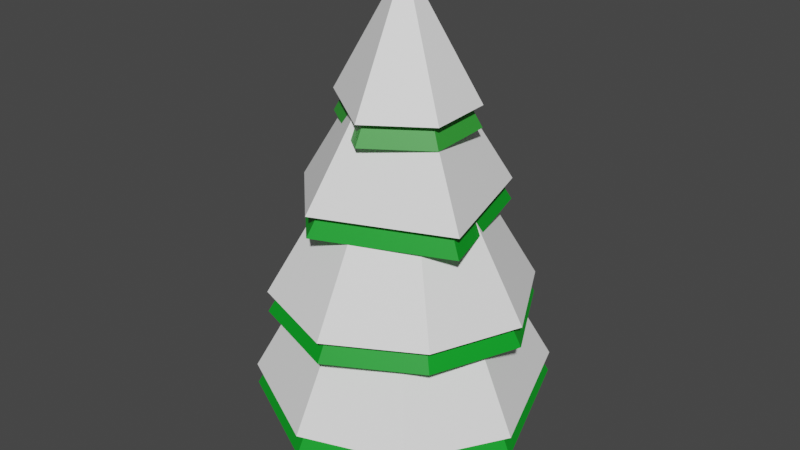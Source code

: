 # Source: talvi_kuusi3.blend  (saved by Blender 4.4.30; exported with 4.5.12 LTS)
import bpy
from mathutils import Matrix  # noqa: F401  (used for matrix-valued properties, if any)

bpy.ops.wm.read_factory_settings(use_empty=True)
scene = bpy.context.scene
scene.name = 'Scene'

# ---- collections
col_collection = bpy.data.collections.new('Collection'); scene.collection.children.link(col_collection)

# ---- materials (node trees are filled in below, after node groups)
mat_material_002 = bpy.data.materials.new('Material.002')
mat_material_002.use_transparent_shadow = False
mat_material_003 = bpy.data.materials.new('Material.003')
mat_material_003.use_transparent_shadow = False
mat_material_004 = bpy.data.materials.new('Material.004')
mat_material_004.use_transparent_shadow = False
mat_material_005 = bpy.data.materials.new('Material.005')
mat_material_005.use_transparent_shadow = False
mat_material_010 = bpy.data.materials.new('Material.010')
mat_material_010.use_transparent_shadow = False
mat_material_001 = bpy.data.materials.new('Material.001')
mat_material_001.use_transparent_shadow = False
mat_material_007 = bpy.data.materials.new('Material.007')
mat_material_007.use_transparent_shadow = False
mat_material_008 = bpy.data.materials.new('Material.008')
mat_material_008.use_transparent_shadow = False
mat_material_009 = bpy.data.materials.new('Material.009')
mat_material_009.use_transparent_shadow = False

# ---- material node trees
mat_material_002.use_nodes = True; mat_material_002.node_tree.nodes.clear()
_N = mat_material_002.node_tree.nodes; _L = mat_material_002.node_tree.links
n0 = _N.new('ShaderNodeBsdfPrincipled'); n0.name = 'Principled BSDF'; n0.location = (10, 300)
n0.distribution = 'GGX'
n0.subsurface_method = 'RANDOM_WALK_SKIN'
n0.inputs[0].default_value = (0.1981, 0.07421, 0.02029, 1.0)
n0.inputs[3].default_value = 1.45
n0.inputs[27].default_value = (0.0, 0.0, 0.0, 1.0)
n0.inputs[28].default_value = 1.0
n1 = _N.new('ShaderNodeOutputMaterial'); n1.name = 'Material Output'; n1.location = (300, 300)
_L.new(n0.outputs[0], n1.inputs[0])
n1.is_active_output = True
mat_material_003.use_nodes = True; mat_material_003.node_tree.nodes.clear()
_N = mat_material_003.node_tree.nodes; _L = mat_material_003.node_tree.links
n0 = _N.new('ShaderNodeBsdfPrincipled'); n0.name = 'Principled BSDF'; n0.location = (10, 300)
n0.distribution = 'GGX'
n0.subsurface_method = 'RANDOM_WALK_SKIN'
n0.inputs[0].default_value = (1.0, 1.0, 1.0, 1.0)
n0.inputs[3].default_value = 1.45
n0.inputs[27].default_value = (0.0, 0.0, 0.0, 1.0)
n0.inputs[28].default_value = 1.0
n1 = _N.new('ShaderNodeOutputMaterial'); n1.name = 'Material Output'; n1.location = (300, 300)
_L.new(n0.outputs[0], n1.inputs[0])
n1.is_active_output = True
mat_material_004.use_nodes = True; mat_material_004.node_tree.nodes.clear()
_N = mat_material_004.node_tree.nodes; _L = mat_material_004.node_tree.links
n0 = _N.new('ShaderNodeBsdfPrincipled'); n0.name = 'Principled BSDF'; n0.location = (10, 300)
n0.distribution = 'GGX'
n0.subsurface_method = 'RANDOM_WALK_SKIN'
n0.inputs[0].default_value = (1.0, 1.0, 1.0, 1.0)
n0.inputs[3].default_value = 1.45
n0.inputs[27].default_value = (0.0, 0.0, 0.0, 1.0)
n0.inputs[28].default_value = 1.0
n1 = _N.new('ShaderNodeOutputMaterial'); n1.name = 'Material Output'; n1.location = (300, 300)
_L.new(n0.outputs[0], n1.inputs[0])
n1.is_active_output = True
mat_material_005.use_nodes = True; mat_material_005.node_tree.nodes.clear()
_N = mat_material_005.node_tree.nodes; _L = mat_material_005.node_tree.links
n0 = _N.new('ShaderNodeBsdfPrincipled'); n0.name = 'Principled BSDF'; n0.location = (10, 300)
n0.distribution = 'GGX'
n0.subsurface_method = 'RANDOM_WALK_SKIN'
n0.inputs[0].default_value = (1.0, 1.0, 1.0, 1.0)
n0.inputs[3].default_value = 1.45
n0.inputs[27].default_value = (0.0, 0.0, 0.0, 1.0)
n0.inputs[28].default_value = 1.0
n1 = _N.new('ShaderNodeOutputMaterial'); n1.name = 'Material Output'; n1.location = (300, 300)
_L.new(n0.outputs[0], n1.inputs[0])
n1.is_active_output = True
mat_material_010.use_nodes = True; mat_material_010.node_tree.nodes.clear()
_N = mat_material_010.node_tree.nodes; _L = mat_material_010.node_tree.links
n0 = _N.new('ShaderNodeBsdfPrincipled'); n0.name = 'Principled BSDF'; n0.location = (10, 300)
n0.distribution = 'GGX'
n0.subsurface_method = 'RANDOM_WALK_SKIN'
n0.inputs[0].default_value = (1.0, 1.0, 1.0, 1.0)
n0.inputs[3].default_value = 1.45
n0.inputs[27].default_value = (0.0, 0.0, 0.0, 1.0)
n0.inputs[28].default_value = 1.0
n1 = _N.new('ShaderNodeOutputMaterial'); n1.name = 'Material Output'; n1.location = (300, 300)
_L.new(n0.outputs[0], n1.inputs[0])
n1.is_active_output = True
mat_material_001.use_nodes = True; mat_material_001.node_tree.nodes.clear()
_N = mat_material_001.node_tree.nodes; _L = mat_material_001.node_tree.links
n0 = _N.new('ShaderNodeBsdfPrincipled'); n0.name = 'Principled BSDF'; n0.location = (10, 300)
n0.distribution = 'GGX'
n0.subsurface_method = 'RANDOM_WALK_SKIN'
n0.inputs[0].default_value = (0.0357, 0.3424, 0.03789, 1.0)
n0.inputs[3].default_value = 1.45
n0.inputs[27].default_value = (0.0, 0.0, 0.0, 1.0)
n0.inputs[28].default_value = 1.0
n1 = _N.new('ShaderNodeOutputMaterial'); n1.name = 'Material Output'; n1.location = (300, 300)
_L.new(n0.outputs[0], n1.inputs[0])
n1.is_active_output = True
mat_material_007.use_nodes = True; mat_material_007.node_tree.nodes.clear()
_N = mat_material_007.node_tree.nodes; _L = mat_material_007.node_tree.links
n0 = _N.new('ShaderNodeBsdfPrincipled'); n0.name = 'Principled BSDF'; n0.location = (10, 300)
n0.distribution = 'GGX'
n0.subsurface_method = 'RANDOM_WALK_SKIN'
n0.inputs[0].default_value = (0.0, 0.3419, 0.016, 1.0)
n0.inputs[3].default_value = 1.45
n0.inputs[27].default_value = (0.0, 0.0, 0.0, 1.0)
n0.inputs[28].default_value = 1.0
n1 = _N.new('ShaderNodeOutputMaterial'); n1.name = 'Material Output'; n1.location = (300, 300)
_L.new(n0.outputs[0], n1.inputs[0])
n1.is_active_output = True
mat_material_008.use_nodes = True; mat_material_008.node_tree.nodes.clear()
_N = mat_material_008.node_tree.nodes; _L = mat_material_008.node_tree.links
n0 = _N.new('ShaderNodeBsdfPrincipled'); n0.name = 'Principled BSDF'; n0.location = (10, 300)
n0.distribution = 'GGX'
n0.subsurface_method = 'RANDOM_WALK_SKIN'
n0.inputs[0].default_value = (0.0, 0.3419, 0.016, 1.0)
n0.inputs[3].default_value = 1.45
n0.inputs[27].default_value = (0.0, 0.0, 0.0, 1.0)
n0.inputs[28].default_value = 1.0
n1 = _N.new('ShaderNodeOutputMaterial'); n1.name = 'Material Output'; n1.location = (300, 300)
_L.new(n0.outputs[0], n1.inputs[0])
n1.is_active_output = True
mat_material_009.use_nodes = True; mat_material_009.node_tree.nodes.clear()
_N = mat_material_009.node_tree.nodes; _L = mat_material_009.node_tree.links
n0 = _N.new('ShaderNodeBsdfPrincipled'); n0.name = 'Principled BSDF'; n0.location = (10, 300)
n0.distribution = 'GGX'
n0.subsurface_method = 'RANDOM_WALK_SKIN'
n0.inputs[0].default_value = (0.0, 0.3419, 0.016, 1.0)
n0.inputs[3].default_value = 1.45
n0.inputs[27].default_value = (0.0, 0.0, 0.0, 1.0)
n0.inputs[28].default_value = 1.0
n1 = _N.new('ShaderNodeOutputMaterial'); n1.name = 'Material Output'; n1.location = (300, 300)
_L.new(n0.outputs[0], n1.inputs[0])
n1.is_active_output = True

# ---- world
world_world = bpy.data.worlds.new('World'); scene.world = world_world
world_world.use_nodes = True; world_world.node_tree.nodes.clear()
_N = world_world.node_tree.nodes; _L = world_world.node_tree.links
n0 = _N.new('ShaderNodeOutputWorld'); n0.name = 'World Output'; n0.location = (300, 300)
n1 = _N.new('ShaderNodeBackground'); n1.name = 'Background'; n1.location = (10, 300)
n1.inputs[0].default_value = (0.05088, 0.05088, 0.05088, 1.0)
_L.new(n1.outputs[0], n0.inputs[0])
n0.is_active_output = True
world_world.color = (0.05088, 0.05088, 0.05088)
world_world.use_sun_shadow = False
world_world.sun_shadow_jitter_overblur = 0.0

# ---- meshes
me_cylinder = bpy.data.meshes.new('Cylinder')
me_cylinder.from_pydata([(-0.07156, 1.021, 1.0), (0.7112, 0.755, -1.0), (0.755, 0.7112, 1.0), (1.012, 0.02518, -1.0), (1.015, -0.1289, 1.0), (0.755, -0.7112, -1.0), (0.6265, -0.8089, 1.0), (-0.337, -0.999, 1.0), (-0.2748, -1.018, -1.0), (-0.9871, -0.2693, 1.0), (-0.9703, -0.3245, -1.0), (-0.8793, 0.5502, -1.0), (-0.8448, 0.6018, 1.0), (-0.1289, 1.015, -1.0)], [], [(4, 5, 3), (3, 1, 2, 4), (8, 5, 6, 7), (4, 6, 5), (10, 8, 7, 9), (11, 10, 9, 12), (13, 11, 12, 0), (4, 2, 0, 12, 9, 7, 6), (1, 13, 0, 2), (13, 1, 3, 5, 8, 10, 11)])
_uv = me_cylinder.uv_layers.new(name='UVMap')
_uv.uv.foreach_set('vector', [0.7298, 1.0, 0.6296, 0.5, 0.7539, 0.5, 0.7539, 0.5, 0.8795, 0.5, 0.8698, 1.0, 0.7298, 1.0, 0.4574, 0.5, 0.6296, 0.5, 0.6048, 1.0, 0.448, 1.0, 0.7298, 1.0, 0.6048, 1.0, 0.6296, 0.5, 0.3014, 0.5, 0.4574, 0.5, 0.448, 1.0, 0.2923, 1.0, 0.1613, 0.5, 0.3014, 0.5, 0.2923, 1.0, 0.1516, 1.0, 0.02622, 0.5, 0.1613, 0.5, 0.1516, 1.0, 0.02081, 1.0, 0.4824, 0.2203, 0.4184, 0.4076, 0.2337, 0.4837, 0.06178, 0.3839, 0.02392, 0.1885, 0.1772, 0.03538, 0.3934, 0.06468, 0.8795, 0.5, 0.9872, 0.5, 0.9816, 1.0, 0.8698, 1.0, 0.7203, 0.4824, 0.9087, 0.418, 0.9871, 0.2558, 0.918, 0.09152, 0.69, 0.031, 0.5278, 0.1756, 0.554, 0.372])
me_cylinder.materials.append(mat_material_002)
me_cylinder.use_remesh_fix_poles = True
me_cylinder.use_remesh_preserve_attributes = False
me_cylinder.update()
me_cone = bpy.data.meshes.new('Cone')
me_cone.from_pydata([(-0.3168, 1.274, -1.316), (1.14, -0.561, -1.323), (0.04889, -1.272, -1.332), (-1.282, -0.318, -1.303), (0.0, 0.0, 1.0), (1.068, 0.6837, -1.331), (1.1, 1.58, -2.923), (1.797, -0.8499, -2.891), (-0.5512, -1.828, -2.889), (-1.836, -0.5277, -2.937), (-1.301, 1.508, -2.934), (0.0, 0.0, 0.2221), (1.51, 1.85, -4.746), (2.389, 0.1447, -4.738), (-0.192, 2.362, -4.737), (0.0, 0.0, -0.6409), (1.769, -1.521, -4.686), (0.1477, -2.383, -4.721), (-1.661, -1.725, -4.742), (-2.387, 0.7741, -4.729), (1.759, 2.121, -6.503), (-2.601, 0.3358, -6.462), (-1.383, 2.371, -6.505), (0.0, 0.0, -1.606), (2.658, -0.4281, -6.522), (1.679, -2.058, -6.513), (-0.1131, -2.688, -6.516), (-2.172, -1.615, -6.529)], [], [(0, 4, 5), (5, 4, 1), (1, 4, 2), (2, 4, 3), (3, 4, 0), (3, 0, 5, 1, 2), (10, 11, 6), (6, 11, 7), (7, 11, 8), (8, 11, 9), (9, 11, 10), (14, 15, 12), (12, 15, 13), (13, 15, 16), (16, 15, 17), (17, 15, 18), (18, 15, 19), (19, 15, 14), (22, 23, 20), (20, 23, 24), (24, 23, 25), (25, 23, 26), (26, 23, 27), (27, 23, 21), (21, 23, 22), (20, 24, 25, 26, 27, 21, 22), (8, 9, 10, 6, 7), (18, 19, 14, 12, 13, 16, 17)])
me_cone.polygons.foreach_set('material_index', [0, 0, 0, 0, 0, 0, 1, 1, 1, 1, 1, 2, 2, 2, 2, 2, 2, 2, 3, 3, 3, 3, 3, 3, 3, 3, 1, 2])
_uv = me_cone.uv_layers.new(name='UVMap')
_uv.uv.foreach_set('vector', [0.2047, 0.4629, 0.25, 0.25, 0.4395, 0.38, 0.4395, 0.38, 0.25, 0.25, 0.4471, 0.1369, 0.4471, 0.1369, 0.25, 0.25, 0.2489, 0.01967, 0.2489, 0.01967, 0.25, 0.25, 0.04037, 0.2004, 0.04037, 0.2004, 0.25, 0.25, 0.2047, 0.4629, 0.539, 0.2033, 0.7058, 0.4631, 0.9387, 0.3809, 0.944, 0.133, 0.7481, 0.01943, 0.1004, 0.4076, 0.25, 0.25, 0.3801, 0.4311, 0.3801, 0.4311, 0.25, 0.25, 0.4404, 0.149, 0.4404, 0.149, 0.25, 0.25, 0.1867, 0.03299, 0.1867, 0.03299, 0.25, 0.25, 0.03164, 0.1741, 0.03164, 0.1741, 0.25, 0.25, 0.1004, 0.4076, 0.2303, 0.4835, 0.25, 0.25, 0.4009, 0.4292, 0.4009, 0.4292, 0.25, 0.25, 0.4814, 0.2594, 0.4814, 0.2594, 0.25, 0.25, 0.4219, 0.08958, 0.4219, 0.08958, 0.25, 0.25, 0.2578, 0.01839, 0.2578, 0.01839, 0.25, 0.25, 0.08121, 0.0885, 0.08121, 0.0885, 0.25, 0.25, 0.04439, 0.3241, 0.04439, 0.3241, 0.25, 0.25, 0.2303, 0.4835, 0.1331, 0.4435, 0.25, 0.25, 0.3979, 0.4217, 0.3979, 0.4217, 0.25, 0.25, 0.4777, 0.2097, 0.4777, 0.2097, 0.25, 0.25, 0.4009, 0.06732, 0.4009, 0.06732, 0.25, 0.25, 0.2451, 0.01819, 0.2451, 0.01819, 0.25, 0.25, 0.0634, 0.1146, 0.0634, 0.1146, 0.25, 0.25, 0.01732, 0.2835, 0.01732, 0.2835, 0.25, 0.25, 0.1331, 0.4435, 0.9043, 0.4149, 0.9763, 0.2065, 0.8983, 0.06269, 0.7515, 0.01875, 0.5626, 0.1168, 0.519, 0.3019, 0.6321, 0.443, 0.7019, 0.02452, 0.5397, 0.1466, 0.5867, 0.3931, 0.8818, 0.4271, 0.9395, 0.144, 0.5731, 0.09632, 0.5473, 0.3341, 0.7301, 0.4834, 0.9014, 0.4288, 0.981, 0.2567, 0.9155, 0.08108, 0.7502, 0.01879])
me_cone.materials.append(mat_material_003)
me_cone.materials.append(mat_material_004)
me_cone.materials.append(mat_material_005)
me_cone.materials.append(mat_material_010)
me_cone.use_remesh_fix_poles = True
me_cone.use_remesh_preserve_attributes = False
me_cone.update()
me_cone_001 = bpy.data.meshes.new('Cone.001')
me_cone_001.from_pydata([(-0.3168, 1.274, -1.316), (1.14, -0.561, -1.323), (0.04889, -1.272, -1.332), (-1.282, -0.318, -1.303), (0.0, 0.0, 1.0), (1.068, 0.6837, -1.331), (1.1, 1.58, -2.923), (1.797, -0.8499, -2.891), (-0.5512, -1.828, -2.889), (-1.836, -0.5277, -2.937), (-1.301, 1.508, -2.934), (0.0, 0.0, 0.2221), (1.51, 1.85, -4.746), (2.389, 0.1447, -4.738), (-0.192, 2.362, -4.737), (0.0, 0.0, -0.6409), (1.769, -1.521, -4.686), (0.1477, -2.383, -4.721), (-1.661, -1.725, -4.742), (-2.387, 0.7741, -4.729), (1.759, 2.121, -6.503), (-2.601, 0.3358, -6.462), (-1.383, 2.371, -6.505), (0.0, 0.0, -1.606), (2.658, -0.4281, -6.522), (1.679, -2.058, -6.513), (-0.1131, -2.688, -6.516), (-2.172, -1.615, -6.529)], [], [(0, 4, 5), (5, 4, 1), (1, 4, 2), (2, 4, 3), (3, 4, 0), (3, 0, 5, 1, 2), (10, 11, 6), (6, 11, 7), (7, 11, 8), (8, 11, 9), (9, 11, 10), (14, 15, 12), (12, 15, 13), (13, 15, 16), (16, 15, 17), (17, 15, 18), (18, 15, 19), (19, 15, 14), (22, 23, 20), (20, 23, 24), (24, 23, 25), (25, 23, 26), (26, 23, 27), (27, 23, 21), (21, 23, 22), (20, 24, 25, 26, 27, 21, 22), (8, 9, 10, 6, 7), (18, 19, 14, 12, 13, 16, 17)])
me_cone_001.polygons.foreach_set('material_index', [0, 0, 0, 0, 0, 0, 1, 1, 1, 1, 1, 2, 2, 2, 2, 2, 2, 2, 3, 3, 3, 3, 3, 3, 3, 3, 1, 2])
_uv = me_cone_001.uv_layers.new(name='UVMap')
_uv.uv.foreach_set('vector', [0.2047, 0.4629, 0.25, 0.25, 0.4395, 0.38, 0.4395, 0.38, 0.25, 0.25, 0.4471, 0.1369, 0.4471, 0.1369, 0.25, 0.25, 0.2489, 0.01967, 0.2489, 0.01967, 0.25, 0.25, 0.04037, 0.2004, 0.04037, 0.2004, 0.25, 0.25, 0.2047, 0.4629, 0.539, 0.2033, 0.7058, 0.4631, 0.9387, 0.3809, 0.944, 0.133, 0.7481, 0.01943, 0.1004, 0.4076, 0.25, 0.25, 0.3801, 0.4311, 0.3801, 0.4311, 0.25, 0.25, 0.4404, 0.149, 0.4404, 0.149, 0.25, 0.25, 0.1867, 0.03299, 0.1867, 0.03299, 0.25, 0.25, 0.03164, 0.1741, 0.03164, 0.1741, 0.25, 0.25, 0.1004, 0.4076, 0.2303, 0.4835, 0.25, 0.25, 0.4009, 0.4292, 0.4009, 0.4292, 0.25, 0.25, 0.4814, 0.2594, 0.4814, 0.2594, 0.25, 0.25, 0.4219, 0.08958, 0.4219, 0.08958, 0.25, 0.25, 0.2578, 0.01839, 0.2578, 0.01839, 0.25, 0.25, 0.08121, 0.0885, 0.08121, 0.0885, 0.25, 0.25, 0.04439, 0.3241, 0.04439, 0.3241, 0.25, 0.25, 0.2303, 0.4835, 0.1331, 0.4435, 0.25, 0.25, 0.3979, 0.4217, 0.3979, 0.4217, 0.25, 0.25, 0.4777, 0.2097, 0.4777, 0.2097, 0.25, 0.25, 0.4009, 0.06732, 0.4009, 0.06732, 0.25, 0.25, 0.2451, 0.01819, 0.2451, 0.01819, 0.25, 0.25, 0.0634, 0.1146, 0.0634, 0.1146, 0.25, 0.25, 0.01732, 0.2835, 0.01732, 0.2835, 0.25, 0.25, 0.1331, 0.4435, 0.9043, 0.4149, 0.9763, 0.2065, 0.8983, 0.06269, 0.7515, 0.01875, 0.5626, 0.1168, 0.519, 0.3019, 0.6321, 0.443, 0.7019, 0.02452, 0.5397, 0.1466, 0.5867, 0.3931, 0.8818, 0.4271, 0.9395, 0.144, 0.5731, 0.09632, 0.5473, 0.3341, 0.7301, 0.4834, 0.9014, 0.4288, 0.981, 0.2567, 0.9155, 0.08108, 0.7502, 0.01879])
me_cone_001.materials.append(mat_material_001)
me_cone_001.materials.append(mat_material_007)
me_cone_001.materials.append(mat_material_008)
me_cone_001.materials.append(mat_material_009)
me_cone_001.use_remesh_fix_poles = True
me_cone_001.use_remesh_preserve_attributes = False
me_cone_001.update()

# ---- objects
ob_cylinder = bpy.data.objects.new('Cylinder', me_cylinder)
ob_cone = bpy.data.objects.new('Cone', me_cone)
ob_cone_001 = bpy.data.objects.new('Cone.001', me_cone_001)

# ---- transforms, parenting, visibility, modifiers, constraints
ob_cylinder.location = (0.0, 0.0, 0.5)
ob_cylinder.scale = (-0.3, -0.3, -0.46)
ob_cone.location = (0.0, 0.0, 4.414)
ob_cone.scale = (0.5462, 0.5462, 0.5462)
ob_cone_001.location = (0.0, 0.0, 4.2)
ob_cone_001.scale = (0.5462, 0.5462, 0.5462)

# ---- collection membership
col_collection.objects.link(ob_cylinder)
col_collection.objects.link(ob_cone)
col_collection.objects.link(ob_cone_001)

# ---- scene / render settings (as saved in the file)
scene.frame_start = 1; scene.frame_end = 250; scene.frame_set(0)
scene.render.engine = 'BLENDER_EEVEE_NEXT'
scene.cycles.sampling_pattern = 'TABULATED_SOBOL'
scene.cycles.use_light_tree = False
scene.view_settings.view_transform = 'Filmic'
bpy.context.view_layer.update()

# ---- added for rendering (the .blend has no active camera and no usable light): camera, sun
cam_auto = bpy.data.cameras.new('AutoCamera')
cam_auto.lens = 50.0
cam_auto.sensor_width = 36.0
cam_auto.clip_end = 1000.0
ob_auto_camera = bpy.data.objects.new('AutoCamera', cam_auto)
scene.collection.objects.link(ob_auto_camera)
ob_auto_camera.location = (5.87454, -7.11722, 7.18743)
ob_auto_camera.rotation_euler = (1.09748, -7.21219e-08, 0.694738)
scene.camera = ob_auto_camera
light_auto_sun = bpy.data.lights.new('AutoSun', 'SUN')
light_auto_sun.energy = 3.0
light_auto_sun.angle = 0.0523599
ob_auto_sun = bpy.data.objects.new('AutoSun', light_auto_sun)
scene.collection.objects.link(ob_auto_sun)
ob_auto_sun.rotation_euler = (0.872665, 0.174533, 0.523599)
bpy.context.view_layer.update()
